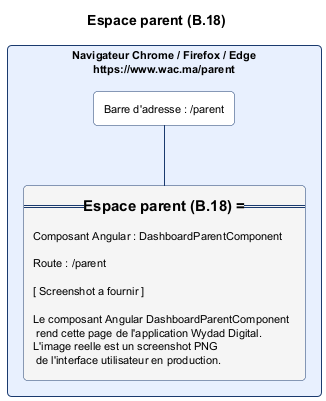

The diagram above was rendered by PlantUML. Its source (embedded in the PNG):
@startuml espace_parent.png
skinparam backgroundColor #FFFFFF
skinparam defaultFontSize 11
skinparam rectangle {
  RoundCorner 8
  BorderColor #1A3A6E
  BackgroundColor #FAFAFA
}
title Espace parent (B.18)

rectangle "Navigateur Chrome / Firefox / Edge\nhttps://www.wac.ma/parent" as NAV #E8F0FE {
  rectangle "Barre d'adresse : /parent" as BAR #FFFFFF
  rectangle "=== Espace parent (B.18) ===\n\nComposant Angular : DashboardParentComponent\n\nRoute : /parent\n\n[ Screenshot a fournir ]\n\nLe composant Angular DashboardParentComponent\n rend cette page de l'application Wydad Digital.\nL'image reelle est un screenshot PNG\n de l'interface utilisateur en production." as CONTENT #F5F5F5
}
BAR -[#1A3A6E]- CONTENT
@enduml